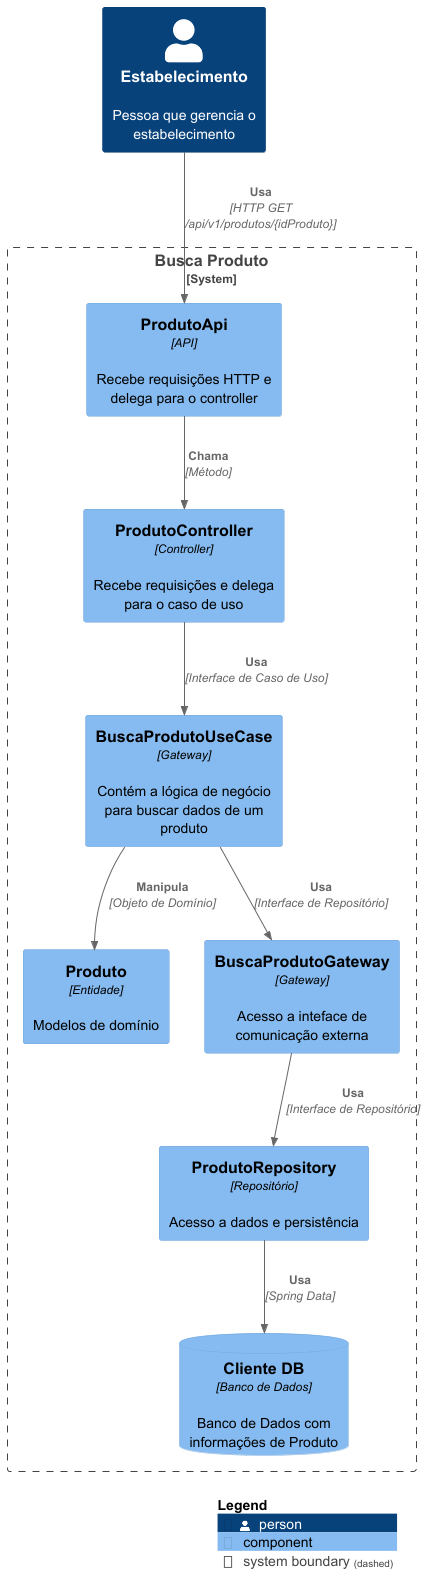

The diagram above was rendered by PlantUML. Its source (embedded in the PNG):
@startuml Clean Architecture
!include https://raw.githubusercontent.com/plantuml-stdlib/C4-PlantUML/master/C4_Component.puml

Person(estabelecimento, "Estabelecimento", "Pessoa que gerencia o estabelecimento")

System_Boundary(buscaProduto, "Busca Produto") {
    Component(produtoApi, "ProdutoApi", "API", "Recebe requisições HTTP e delega para o controller")
    Component(produtoController, "ProdutoController", "Controller", "Recebe requisições e delega para o caso de uso")
    Component(produto, Produto, "Entidade", "Modelos de domínio")
    Component(buscaProdutoUseCase, "BuscaProdutoUseCase", "Gateway", "Contém a lógica de negócio para buscar dados de um produto")
    Component(buscaProdutoGateway, "BuscaProdutoGateway", "Gateway", "Acesso a inteface de comunicação externa")
    Component(produtoRepository, "ProdutoRepository", "Repositório", "Acesso a dados e persistência")
    ComponentDb(clienteDb, "Cliente DB", "Banco de Dados", "Banco de Dados com informações de Produto")

    Rel(estabelecimento, produtoApi, "Usa", "HTTP GET /api/v1/produtos/{idProduto}")
    Rel(produtoApi, produtoController, "Chama", "Método")
    Rel(produtoController, buscaProdutoUseCase, "Usa", "Interface de Caso de Uso")
    Rel(buscaProdutoUseCase, produto, "Manipula", "Objeto de Domínio")
    Rel(buscaProdutoUseCase, buscaProdutoGateway, "Usa", "Interface de Repositório")
    Rel(buscaProdutoGateway, produtoRepository, "Usa", "Interface de Repositório")
    Rel(produtoRepository, clienteDb, "Usa", "Spring Data")
}

SHOW_LEGEND()
@enduml